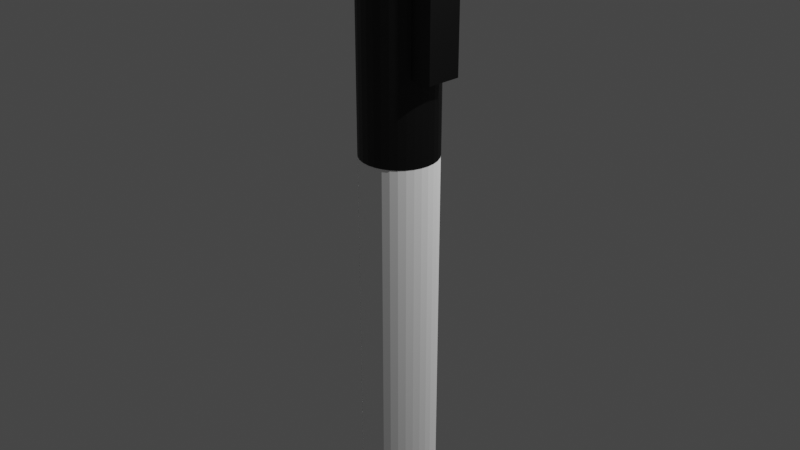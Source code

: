 # Source: marker.blend  (saved by Blender 3.5.10; exported with 4.5.12 LTS)
import bpy
from mathutils import Matrix  # noqa: F401  (used for matrix-valued properties, if any)

bpy.ops.wm.read_factory_settings(use_empty=True)
scene = bpy.context.scene
scene.name = 'Scene'

# ---- collections
col_collection = bpy.data.collections.new('Collection'); scene.collection.children.link(col_collection)

# ---- materials (node trees are filled in below, after node groups)
mat_material_001 = bpy.data.materials.new('Material.001')
mat_material_001.use_transparent_shadow = False
mat_material_002 = bpy.data.materials.new('Material.002')
mat_material_002.use_transparent_shadow = False
mat_material_003 = bpy.data.materials.new('Material.003')
mat_material_003.use_transparent_shadow = False

# ---- material node trees
mat_material_001.use_nodes = True; mat_material_001.node_tree.nodes.clear()
_N = mat_material_001.node_tree.nodes; _L = mat_material_001.node_tree.links
n0 = _N.new('ShaderNodeOutputMaterial'); n0.name = 'Material Output'; n0.location = (300, 300)
n1 = _N.new('ShaderNodeBsdfDiffuse'); n1.name = 'Diffuse BSDF'; n1.location = (10, 300)
n1.inputs[0].default_value = (1.0, 1.0, 1.0, 1.0)
n1.inputs[1].default_value = 1.0
_L.new(n1.outputs[0], n0.inputs[0])
n0.is_active_output = True
mat_material_002.use_nodes = True; mat_material_002.node_tree.nodes.clear()
_N = mat_material_002.node_tree.nodes; _L = mat_material_002.node_tree.links
n0 = _N.new('ShaderNodeBsdfPrincipled'); n0.name = 'Principled BSDF'; n0.location = (10, 300)
n0.distribution = 'GGX'
n0.subsurface_method = 'RANDOM_WALK_SKIN'
n0.inputs[0].default_value = (0.0, 0.0, 0.0, 1.0)
n0.inputs[3].default_value = 1.45
n0.inputs[27].default_value = (0.0, 0.0, 0.0, 1.0)
n0.inputs[28].default_value = 1.0
n1 = _N.new('ShaderNodeOutputMaterial'); n1.name = 'Material Output'; n1.location = (300, 300)
_L.new(n0.outputs[0], n1.inputs[0])
n1.is_active_output = True
mat_material_003.use_nodes = True; mat_material_003.node_tree.nodes.clear()
_N = mat_material_003.node_tree.nodes; _L = mat_material_003.node_tree.links
n0 = _N.new('ShaderNodeBsdfPrincipled'); n0.name = 'Principled BSDF'; n0.location = (10, 300)
n0.distribution = 'GGX'
n0.subsurface_method = 'RANDOM_WALK_SKIN'
n0.inputs[0].default_value = (0.0, 0.0, 0.0, 1.0)
n0.inputs[3].default_value = 1.45
n0.inputs[27].default_value = (0.0, 0.0, 0.0, 1.0)
n0.inputs[28].default_value = 1.0
n1 = _N.new('ShaderNodeOutputMaterial'); n1.name = 'Material Output'; n1.location = (300, 300)
_L.new(n0.outputs[0], n1.inputs[0])
n1.is_active_output = True

# ---- world
world_world = bpy.data.worlds.new('World'); scene.world = world_world
world_world.use_nodes = True; world_world.node_tree.nodes.clear()
_N = world_world.node_tree.nodes; _L = world_world.node_tree.links
n0 = _N.new('ShaderNodeOutputWorld'); n0.name = 'World Output'; n0.location = (300, 300)
n1 = _N.new('ShaderNodeBackground'); n1.name = 'Background'; n1.location = (10, 300)
n1.inputs[0].default_value = (0.05088, 0.05088, 0.05088, 1.0)
_L.new(n1.outputs[0], n0.inputs[0])
n0.is_active_output = True
world_world.color = (0.05088, 0.05088, 0.05088)
world_world.use_sun_shadow = False
world_world.sun_shadow_jitter_overblur = 0.0

# ---- cameras
cam_camera = bpy.data.cameras.new('Camera')
cam_camera.clip_end = 100.0
cam_camera.ortho_scale = 7.314

# ---- lights
light_light = bpy.data.lights.new('Light', 'POINT')
light_light.transmission_factor = 0.0
light_light.energy = 1000.0
light_light.shadow_soft_size = 0.1
light_light.shadow_maximum_resolution = 0.006
light_light.use_absolute_resolution = True

# ---- meshes
me_cylinder = bpy.data.meshes.new('Cylinder')
me_cylinder.from_pydata([(0.0, 1.0, -1.0), (0.0, 1.0, 1.0), (0.1951, 0.9808, -1.0), (0.1951, 0.9808, 1.0), (0.3827, 0.9239, -1.0), (0.3827, 0.9239, 1.0), (0.5556, 0.8315, -1.0), (0.5556, 0.8315, 1.0), (0.7071, 0.7071, -1.0), (0.7071, 0.7071, 1.0), (0.8315, 0.5556, -1.0), (0.8315, 0.5556, 1.0), (0.9239, 0.3827, -1.0), (0.9239, 0.3827, 1.0), (0.9808, 0.1951, -1.0), (0.9808, 0.1951, 1.0), (1.0, 0.0, -1.0), (1.0, 0.0, 1.0), (0.9808, -0.1951, -1.0), (0.9808, -0.1951, 1.0), (0.9239, -0.3827, -1.0), (0.9239, -0.3827, 1.0), (0.8315, -0.5556, -1.0), (0.8315, -0.5556, 1.0), (0.7071, -0.7071, -1.0), (0.7071, -0.7071, 1.0), (0.5556, -0.8315, -1.0), (0.5556, -0.8315, 1.0), (0.3827, -0.9239, -1.0), (0.3827, -0.9239, 1.0), (0.1951, -0.9808, -1.0), (0.1951, -0.9808, 1.0), (0.0, -1.0, -1.0), (0.0, -1.0, 1.0), (-0.1951, -0.9808, -1.0), (-0.1951, -0.9808, 1.0), (-0.3827, -0.9239, -1.0), (-0.3827, -0.9239, 1.0), (-0.5556, -0.8315, -1.0), (-0.5556, -0.8315, 1.0), (-0.7071, -0.7071, -1.0), (-0.7071, -0.7071, 1.0), (-0.8315, -0.5556, -1.0), (-0.8315, -0.5556, 1.0), (-0.9239, -0.3827, -1.0), (-0.9239, -0.3827, 1.0), (-0.9808, -0.1951, -1.0), (-0.9808, -0.1951, 1.0), (-1.0, 0.0, -1.0), (-1.0, 0.0, 1.0), (-0.9808, 0.1951, -1.0), (-0.9808, 0.1951, 1.0), (-0.9239, 0.3827, -1.0), (-0.9239, 0.3827, 1.0), (-0.8315, 0.5556, -1.0), (-0.8315, 0.5556, 1.0), (-0.7071, 0.7071, -1.0), (-0.7071, 0.7071, 1.0), (-0.5556, 0.8315, -1.0), (-0.5556, 0.8315, 1.0), (-0.3827, 0.9239, -1.0), (-0.3827, 0.9239, 1.0), (-0.1951, 0.9808, -1.0), (-0.1951, 0.9808, 1.0)], [], [(0, 1, 3, 2), (2, 3, 5, 4), (4, 5, 7, 6), (6, 7, 9, 8), (8, 9, 11, 10), (10, 11, 13, 12), (12, 13, 15, 14), (14, 15, 17, 16), (16, 17, 19, 18), (18, 19, 21, 20), (20, 21, 23, 22), (22, 23, 25, 24), (24, 25, 27, 26), (26, 27, 29, 28), (28, 29, 31, 30), (30, 31, 33, 32), (32, 33, 35, 34), (34, 35, 37, 36), (36, 37, 39, 38), (38, 39, 41, 40), (40, 41, 43, 42), (42, 43, 45, 44), (44, 45, 47, 46), (46, 47, 49, 48), (48, 49, 51, 50), (50, 51, 53, 52), (52, 53, 55, 54), (54, 55, 57, 56), (56, 57, 59, 58), (58, 59, 61, 60), (3, 1, 63, 61, 59, 57, 55, 53, 51, 49, 47, 45, 43, 41, 39, 37, 35, 33, 31, 29, 27, 25, 23, 21, 19, 17, 15, 13, 11, 9, 7, 5), (60, 61, 63, 62), (62, 63, 1, 0), (0, 2, 4, 6, 8, 10, 12, 14, 16, 18, 20, 22, 24, 26, 28, 30, 32, 34, 36, 38, 40, 42, 44, 46, 48, 50, 52, 54, 56, 58, 60, 62)])
_uv = me_cylinder.uv_layers.new(name='UVMap')
_uv.uv.foreach_set('vector', [1.0, 0.5, 1.0, 1.0, 0.9688, 1.0, 0.9688, 0.5, 0.9688, 0.5, 0.9688, 1.0, 0.9375, 1.0, 0.9375, 0.5, 0.9375, 0.5, 0.9375, 1.0, 0.9062, 1.0, 0.9062, 0.5, 0.9062, 0.5, 0.9062, 1.0, 0.875, 1.0, 0.875, 0.5, 0.875, 0.5, 0.875, 1.0, 0.8438, 1.0, 0.8438, 0.5, 0.8438, 0.5, 0.8438, 1.0, 0.8125, 1.0, 0.8125, 0.5, 0.8125, 0.5, 0.8125, 1.0, 0.7812, 1.0, 0.7812, 0.5, 0.7812, 0.5, 0.7812, 1.0, 0.75, 1.0, 0.75, 0.5, 0.75, 0.5, 0.75, 1.0, 0.7188, 1.0, 0.7188, 0.5, 0.7188, 0.5, 0.7188, 1.0, 0.6875, 1.0, 0.6875, 0.5, 0.6875, 0.5, 0.6875, 1.0, 0.6562, 1.0, 0.6562, 0.5, 0.6562, 0.5, 0.6562, 1.0, 0.625, 1.0, 0.625, 0.5, 0.625, 0.5, 0.625, 1.0, 0.5938, 1.0, 0.5938, 0.5, 0.5938, 0.5, 0.5938, 1.0, 0.5625, 1.0, 0.5625, 0.5, 0.5625, 0.5, 0.5625, 1.0, 0.5312, 1.0, 0.5312, 0.5, 0.5312, 0.5, 0.5312, 1.0, 0.5, 1.0, 0.5, 0.5, 0.5, 0.5, 0.5, 1.0, 0.4688, 1.0, 0.4688, 0.5, 0.4688, 0.5, 0.4688, 1.0, 0.4375, 1.0, 0.4375, 0.5, 0.4375, 0.5, 0.4375, 1.0, 0.4062, 1.0, 0.4062, 0.5, 0.4062, 0.5, 0.4062, 1.0, 0.375, 1.0, 0.375, 0.5, 0.375, 0.5, 0.375, 1.0, 0.3438, 1.0, 0.3438, 0.5, 0.3438, 0.5, 0.3438, 1.0, 0.3125, 1.0, 0.3125, 0.5, 0.3125, 0.5, 0.3125, 1.0, 0.2812, 1.0, 0.2812, 0.5, 0.2812, 0.5, 0.2812, 1.0, 0.25, 1.0, 0.25, 0.5, 0.25, 0.5, 0.25, 1.0, 0.2188, 1.0, 0.2188, 0.5, 0.2188, 0.5, 0.2188, 1.0, 0.1875, 1.0, 0.1875, 0.5, 0.1875, 0.5, 0.1875, 1.0, 0.1562, 1.0, 0.1562, 0.5, 0.1562, 0.5, 0.1562, 1.0, 0.125, 1.0, 0.125, 0.5, 0.125, 0.5, 0.125, 1.0, 0.09375, 1.0, 0.09375, 0.5, 0.09375, 0.5, 0.09375, 1.0, 0.0625, 1.0, 0.0625, 0.5, 0.2968, 0.4854, 0.25, 0.49, 0.2032, 0.4854, 0.1582, 0.4717, 0.1167, 0.4496, 0.08029, 0.4197, 0.05045, 0.3833, 0.02827, 0.3418, 0.01461, 0.2968, 0.01, 0.25, 0.01461, 0.2032, 0.02827, 0.1582, 0.05045, 0.1167, 0.08029, 0.08029, 0.1167, 0.05045, 0.1582, 0.02827, 0.2032, 0.01461, 0.25, 0.01, 0.2968, 0.01461, 0.3418, 0.02827, 0.3833, 0.05045, 0.4197, 0.08029, 0.4496, 0.1167, 0.4717, 0.1582, 0.4854, 0.2032, 0.49, 0.25, 0.4854, 0.2968, 0.4717, 0.3418, 0.4496, 0.3833, 0.4197, 0.4197, 0.3833, 0.4496, 0.3418, 0.4717, 0.0625, 0.5, 0.0625, 1.0, 0.03125, 1.0, 0.03125, 0.5, 0.03125, 0.5, 0.03125, 1.0, 0.0, 1.0, 0.0, 0.5, 0.75, 0.49, 0.7968, 0.4854, 0.8418, 0.4717, 0.8833, 0.4496, 0.9197, 0.4197, 0.9496, 0.3833, 0.9717, 0.3418, 0.9854, 0.2968, 0.99, 0.25, 0.9854, 0.2032, 0.9717, 0.1582, 0.9496, 0.1167, 0.9197, 0.08029, 0.8833, 0.05045, 0.8418, 0.02827, 0.7968, 0.01461, 0.75, 0.01, 0.7032, 0.01461, 0.6582, 0.02827, 0.6167, 0.05045, 0.5803, 0.08029, 0.5504, 0.1167, 0.5283, 0.1582, 0.5146, 0.2032, 0.51, 0.25, 0.5146, 0.2968, 0.5283, 0.3418, 0.5504, 0.3833, 0.5803, 0.4197, 0.6167, 0.4496, 0.6582, 0.4717, 0.7032, 0.4854])
me_cylinder.materials.append(mat_material_001)
me_cylinder.update()
me_cylinder_001 = bpy.data.meshes.new('Cylinder.001')
me_cylinder_001.from_pydata([(0.0, 1.0, -1.0), (0.0, 1.0, 1.0), (0.1951, 0.9808, -1.0), (0.1951, 0.9808, 1.0), (0.3827, 0.9239, -1.0), (0.3827, 0.9239, 1.0), (0.5556, 0.8315, -1.0), (0.5556, 0.8315, 1.0), (0.7071, 0.7071, -1.0), (0.7071, 0.7071, 1.0), (0.8315, 0.5556, -1.0), (0.8315, 0.5556, 1.0), (0.9239, 0.3827, -1.0), (0.9239, 0.3827, 1.0), (0.9808, 0.1951, -1.0), (0.9808, 0.1951, 1.0), (1.0, 0.0, -1.0), (1.0, 0.0, 1.0), (0.9808, -0.1951, -1.0), (0.9808, -0.1951, 1.0), (0.9239, -0.3827, -1.0), (0.9239, -0.3827, 1.0), (0.8315, -0.5556, -1.0), (0.8315, -0.5556, 1.0), (0.7071, -0.7071, -1.0), (0.7071, -0.7071, 1.0), (0.5556, -0.8315, -1.0), (0.5556, -0.8315, 1.0), (0.3827, -0.9239, -1.0), (0.3827, -0.9239, 1.0), (0.1951, -0.9808, -1.0), (0.1951, -0.9808, 1.0), (0.0, -1.0, -1.0), (0.0, -1.0, 1.0), (-0.1951, -0.9808, -1.0), (-0.1951, -0.9808, 1.0), (-0.3827, -0.9239, -1.0), (-0.3827, -0.9239, 1.0), (-0.5556, -0.8315, -1.0), (-0.5556, -0.8315, 1.0), (-0.7071, -0.7071, -1.0), (-0.7071, -0.7071, 1.0), (-0.8315, -0.5556, -1.0), (-0.8315, -0.5556, 1.0), (-0.9239, -0.3827, -1.0), (-0.9239, -0.3827, 1.0), (-0.9808, -0.1951, -1.0), (-0.9808, -0.1951, 1.0), (-1.0, 0.0, -1.0), (-1.0, 0.0, 1.0), (-0.9808, 0.1951, -1.0), (-0.9808, 0.1951, 1.0), (-0.9239, 0.3827, -1.0), (-0.9239, 0.3827, 1.0), (-0.8315, 0.5556, -1.0), (-0.8315, 0.5556, 1.0), (-0.7071, 0.7071, -1.0), (-0.7071, 0.7071, 1.0), (-0.5556, 0.8315, -1.0), (-0.5556, 0.8315, 1.0), (-0.3827, 0.9239, -1.0), (-0.3827, 0.9239, 1.0), (-0.1951, 0.9808, -1.0), (-0.1951, 0.9808, 1.0)], [], [(0, 1, 3, 2), (2, 3, 5, 4), (4, 5, 7, 6), (6, 7, 9, 8), (8, 9, 11, 10), (10, 11, 13, 12), (12, 13, 15, 14), (14, 15, 17, 16), (16, 17, 19, 18), (18, 19, 21, 20), (20, 21, 23, 22), (22, 23, 25, 24), (24, 25, 27, 26), (26, 27, 29, 28), (28, 29, 31, 30), (30, 31, 33, 32), (32, 33, 35, 34), (34, 35, 37, 36), (36, 37, 39, 38), (38, 39, 41, 40), (40, 41, 43, 42), (42, 43, 45, 44), (44, 45, 47, 46), (46, 47, 49, 48), (48, 49, 51, 50), (50, 51, 53, 52), (52, 53, 55, 54), (54, 55, 57, 56), (56, 57, 59, 58), (58, 59, 61, 60), (3, 1, 63, 61, 59, 57, 55, 53, 51, 49, 47, 45, 43, 41, 39, 37, 35, 33, 31, 29, 27, 25, 23, 21, 19, 17, 15, 13, 11, 9, 7, 5), (60, 61, 63, 62), (62, 63, 1, 0), (0, 2, 4, 6, 8, 10, 12, 14, 16, 18, 20, 22, 24, 26, 28, 30, 32, 34, 36, 38, 40, 42, 44, 46, 48, 50, 52, 54, 56, 58, 60, 62)])
_uv = me_cylinder_001.uv_layers.new(name='UVMap')
_uv.uv.foreach_set('vector', [1.0, 0.5, 1.0, 1.0, 0.9688, 1.0, 0.9688, 0.5, 0.9688, 0.5, 0.9688, 1.0, 0.9375, 1.0, 0.9375, 0.5, 0.9375, 0.5, 0.9375, 1.0, 0.9062, 1.0, 0.9062, 0.5, 0.9062, 0.5, 0.9062, 1.0, 0.875, 1.0, 0.875, 0.5, 0.875, 0.5, 0.875, 1.0, 0.8438, 1.0, 0.8438, 0.5, 0.8438, 0.5, 0.8438, 1.0, 0.8125, 1.0, 0.8125, 0.5, 0.8125, 0.5, 0.8125, 1.0, 0.7812, 1.0, 0.7812, 0.5, 0.7812, 0.5, 0.7812, 1.0, 0.75, 1.0, 0.75, 0.5, 0.75, 0.5, 0.75, 1.0, 0.7188, 1.0, 0.7188, 0.5, 0.7188, 0.5, 0.7188, 1.0, 0.6875, 1.0, 0.6875, 0.5, 0.6875, 0.5, 0.6875, 1.0, 0.6562, 1.0, 0.6562, 0.5, 0.6562, 0.5, 0.6562, 1.0, 0.625, 1.0, 0.625, 0.5, 0.625, 0.5, 0.625, 1.0, 0.5938, 1.0, 0.5938, 0.5, 0.5938, 0.5, 0.5938, 1.0, 0.5625, 1.0, 0.5625, 0.5, 0.5625, 0.5, 0.5625, 1.0, 0.5312, 1.0, 0.5312, 0.5, 0.5312, 0.5, 0.5312, 1.0, 0.5, 1.0, 0.5, 0.5, 0.5, 0.5, 0.5, 1.0, 0.4688, 1.0, 0.4688, 0.5, 0.4688, 0.5, 0.4688, 1.0, 0.4375, 1.0, 0.4375, 0.5, 0.4375, 0.5, 0.4375, 1.0, 0.4062, 1.0, 0.4062, 0.5, 0.4062, 0.5, 0.4062, 1.0, 0.375, 1.0, 0.375, 0.5, 0.375, 0.5, 0.375, 1.0, 0.3438, 1.0, 0.3438, 0.5, 0.3438, 0.5, 0.3438, 1.0, 0.3125, 1.0, 0.3125, 0.5, 0.3125, 0.5, 0.3125, 1.0, 0.2812, 1.0, 0.2812, 0.5, 0.2812, 0.5, 0.2812, 1.0, 0.25, 1.0, 0.25, 0.5, 0.25, 0.5, 0.25, 1.0, 0.2188, 1.0, 0.2188, 0.5, 0.2188, 0.5, 0.2188, 1.0, 0.1875, 1.0, 0.1875, 0.5, 0.1875, 0.5, 0.1875, 1.0, 0.1562, 1.0, 0.1562, 0.5, 0.1562, 0.5, 0.1562, 1.0, 0.125, 1.0, 0.125, 0.5, 0.125, 0.5, 0.125, 1.0, 0.09375, 1.0, 0.09375, 0.5, 0.09375, 0.5, 0.09375, 1.0, 0.0625, 1.0, 0.0625, 0.5, 0.2968, 0.4854, 0.25, 0.49, 0.2032, 0.4854, 0.1582, 0.4717, 0.1167, 0.4496, 0.08029, 0.4197, 0.05045, 0.3833, 0.02827, 0.3418, 0.01461, 0.2968, 0.01, 0.25, 0.01461, 0.2032, 0.02827, 0.1582, 0.05045, 0.1167, 0.08029, 0.08029, 0.1167, 0.05045, 0.1582, 0.02827, 0.2032, 0.01461, 0.25, 0.01, 0.2968, 0.01461, 0.3418, 0.02827, 0.3833, 0.05045, 0.4197, 0.08029, 0.4496, 0.1167, 0.4717, 0.1582, 0.4854, 0.2032, 0.49, 0.25, 0.4854, 0.2968, 0.4717, 0.3418, 0.4496, 0.3833, 0.4197, 0.4197, 0.3833, 0.4496, 0.3418, 0.4717, 0.0625, 0.5, 0.0625, 1.0, 0.03125, 1.0, 0.03125, 0.5, 0.03125, 0.5, 0.03125, 1.0, 0.0, 1.0, 0.0, 0.5, 0.75, 0.49, 0.7968, 0.4854, 0.8418, 0.4717, 0.8833, 0.4496, 0.9197, 0.4197, 0.9496, 0.3833, 0.9717, 0.3418, 0.9854, 0.2968, 0.99, 0.25, 0.9854, 0.2032, 0.9717, 0.1582, 0.9496, 0.1167, 0.9197, 0.08029, 0.8833, 0.05045, 0.8418, 0.02827, 0.7968, 0.01461, 0.75, 0.01, 0.7032, 0.01461, 0.6582, 0.02827, 0.6167, 0.05045, 0.5803, 0.08029, 0.5504, 0.1167, 0.5283, 0.1582, 0.5146, 0.2032, 0.51, 0.25, 0.5146, 0.2968, 0.5283, 0.3418, 0.5504, 0.3833, 0.5803, 0.4197, 0.6167, 0.4496, 0.6582, 0.4717, 0.7032, 0.4854])
me_cylinder_001.materials.append(mat_material_002)
me_cylinder_001.update()
me_cube_001 = bpy.data.meshes.new('Cube.001')
me_cube_001.from_pydata([(-1.0, -1.0, -1.0), (-1.0, -1.0, 1.0), (-1.0, 1.0, -1.0), (-1.0, 1.0, 1.0), (1.0, -1.0, -1.0), (1.0, -1.0, 1.0), (1.0, 1.0, -1.0), (1.0, 1.0, 1.0)], [], [(0, 1, 3, 2), (2, 3, 7, 6), (6, 7, 5, 4), (4, 5, 1, 0), (2, 6, 4, 0), (7, 3, 1, 5)])
_uv = me_cube_001.uv_layers.new(name='UVMap')
_uv.uv.foreach_set('vector', [0.375, 0.0, 0.625, 0.0, 0.625, 0.25, 0.375, 0.25, 0.375, 0.25, 0.625, 0.25, 0.625, 0.5, 0.375, 0.5, 0.375, 0.5, 0.625, 0.5, 0.625, 0.75, 0.375, 0.75, 0.375, 0.75, 0.625, 0.75, 0.625, 1.0, 0.375, 1.0, 0.125, 0.5, 0.375, 0.5, 0.375, 0.75, 0.125, 0.75, 0.625, 0.5, 0.875, 0.5, 0.875, 0.75, 0.625, 0.75])
me_cube_001.materials.append(mat_material_003)
me_cube_001.update()

# ---- objects
ob_light = bpy.data.objects.new('Light', light_light)
ob_camera = bpy.data.objects.new('Camera', cam_camera)
ob_cylinder = bpy.data.objects.new('Cylinder', me_cylinder)
ob_cylinder_001 = bpy.data.objects.new('Cylinder.001', me_cylinder_001)
ob_cube = bpy.data.objects.new('Cube', me_cube_001)

# ---- transforms, parenting, visibility, modifiers, constraints
ob_light.location = (4.076, 1.005, 5.904)
ob_light.rotation_euler = (0.6503, 0.05522, 1.866)
ob_light.lock_rotations_4d = False
ob_light.empty_display_type = 'ARROWS'
ob_light.color = (0.0, 0.0, 0.0, 0.0)
ob_light.lineart.crease_threshold = 0.0
ob_camera.location = (7.359, -6.926, 4.958)
ob_camera.rotation_euler = (1.109, 0.0, 0.8149)
ob_camera.lock_rotations_4d = False
ob_camera.empty_display_type = 'ARROWS'
ob_camera.color = (0.0, 0.0, 0.0, 0.0)
ob_camera.display_type = 'WIRE'
ob_camera.lineart.crease_threshold = 0.0
ob_cylinder.location = (0.0, 0.0, 0.0)
ob_cylinder.scale = (0.4097, 0.4097, -3.556)
ob_cylinder_001.location = (0.0, 0.0, 2.16)
ob_cylinder_001.scale = (0.4135, 0.4135, -1.45)
ob_cube.location = (0.2889, -0.004696, 2.604)
ob_cube.scale = (0.3134, 0.1864, 1.0)

# ---- collection membership
col_collection.objects.link(ob_light)
col_collection.objects.link(ob_camera)
col_collection.objects.link(ob_cylinder)
col_collection.objects.link(ob_cylinder_001)
col_collection.objects.link(ob_cube)

# ---- scene / render settings (as saved in the file)
scene.camera = ob_camera
scene.frame_start = 1; scene.frame_end = 250; scene.frame_set(1)
scene.render.engine = 'BLENDER_EEVEE_NEXT'
scene.cycles.sampling_pattern = 'TABULATED_SOBOL'
scene.view_settings.view_transform = 'Filmic'
bpy.context.view_layer.update()
